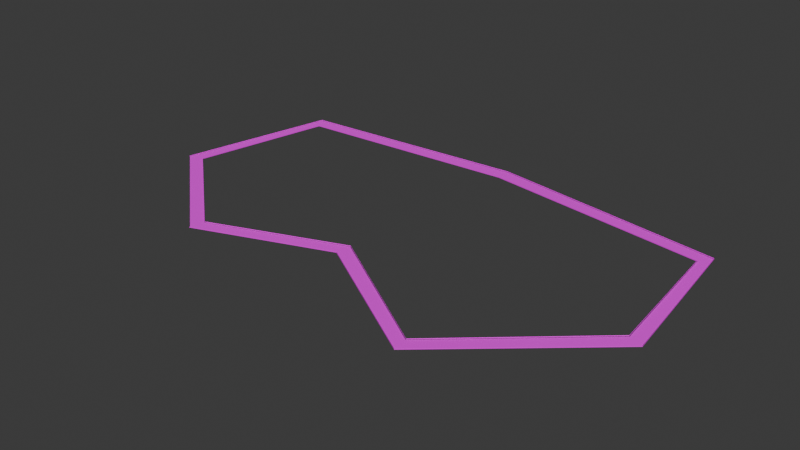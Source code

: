 # Source: ironclad-technical-circuit.blend  (saved by Blender 5.2.44; exported with 4.5.12 LTS)
import bpy
from mathutils import Matrix  # noqa: F401  (used for matrix-valued properties, if any)

bpy.ops.wm.read_factory_settings(use_empty=True)
scene = bpy.context.scene
scene.name = 'Scene'

# ---- collections
col_collection = bpy.data.collections.new('Collection'); scene.collection.children.link(col_collection)

# ---- images (referenced by path relative to the original .blend; pixels are not part of the script)
import os
ASSET_DIR = os.environ.get("B2B_ASSET_DIR", "")  # directory of the original .blend (textures are referenced by path, not embedded)
HERE = os.path.dirname(os.path.abspath(__file__))  # packed textures are extracted next to this script under _unpacked/

def load_image(name, relpath, width, height, colorspace="sRGB"):
    """Load a texture the original file referenced (path relative to the .blend, or extracted next to this script)."""
    p = next((c for c in (os.path.join(HERE, relpath), os.path.join(ASSET_DIR, relpath)) if relpath and os.path.exists(c)), "")
    if p:
        img = bpy.data.images.load(p, check_existing=True)
        img.name = name
    else:  # same state as the original file: an image datablock whose file is absent (Cycles renders it pink)
        img = bpy.data.images.new(name, width, height)
        img.source = "FILE"
        img.filepath = "//" + (relpath or name)
    img.colorspace_settings.name = colorspace
    return img
img_ironclad_technical_circuit_asphalt = load_image('ironclad-technical-circuit_asphalt', 'ironclad-technical-circuit_asphalt.png', 1024, 1024, 'sRGB')
img_ironclad_technical_circuit_barrier_stripe = load_image('ironclad-technical-circuit_barrier_stripe', 'ironclad-technical-circuit_barrier_stripe.png', 1024, 1024, 'sRGB')

# ---- materials (node trees are filled in below, after node groups)
mat_ironclad_technical_circuit_road_mat = bpy.data.materials.new('ironclad-technical-circuit_road_mat')
mat_ironclad_technical_circuit_barrier_mat = bpy.data.materials.new('ironclad-technical-circuit_barrier_mat')

# ---- material node trees
mat_ironclad_technical_circuit_road_mat.use_nodes = True; mat_ironclad_technical_circuit_road_mat.node_tree.nodes.clear()
_N = mat_ironclad_technical_circuit_road_mat.node_tree.nodes; _L = mat_ironclad_technical_circuit_road_mat.node_tree.links
n0 = _N.new('ShaderNodeBsdfPrincipled'); n0.name = 'Principled BSDF'; n0.location = (-200, 100)
n0.inputs[2].default_value = 0.8
n0.inputs[10].default_value = 0.005
n1 = _N.new('ShaderNodeOutputMaterial'); n1.name = 'Material Output'; n1.location = (200, 100)
n2 = _N.new('ShaderNodeTexImage'); n2.name = 'Image Texture'; n2.location = (0, 0)
n2.image = img_ironclad_technical_circuit_asphalt
_L.new(n0.outputs[0], n1.inputs[0])
_L.new(n2.outputs[0], n0.inputs[0])
n1.is_active_output = True
mat_ironclad_technical_circuit_barrier_mat.use_nodes = True; mat_ironclad_technical_circuit_barrier_mat.node_tree.nodes.clear()
_N = mat_ironclad_technical_circuit_barrier_mat.node_tree.nodes; _L = mat_ironclad_technical_circuit_barrier_mat.node_tree.links
n0 = _N.new('ShaderNodeBsdfPrincipled'); n0.name = 'Principled BSDF'; n0.location = (-200, 100)
n0.inputs[2].default_value = 0.6
n0.inputs[10].default_value = 0.005
n1 = _N.new('ShaderNodeOutputMaterial'); n1.name = 'Material Output'; n1.location = (200, 100)
n2 = _N.new('ShaderNodeTexImage'); n2.name = 'Image Texture'; n2.location = (0, 0)
n2.image = img_ironclad_technical_circuit_barrier_stripe
_L.new(n0.outputs[0], n1.inputs[0])
_L.new(n2.outputs[0], n0.inputs[0])
n1.is_active_output = True

# ---- world
world_world = bpy.data.worlds.new('World'); scene.world = world_world
world_world.use_nodes = True; world_world.node_tree.nodes.clear()
_N = world_world.node_tree.nodes; _L = world_world.node_tree.links
n0 = _N.new('ShaderNodeOutputWorld'); n0.name = 'World Output'; n0.location = (200, 100)
n1 = _N.new('ShaderNodeBackground'); n1.name = 'Background'; n1.location = (-200, 100)
n1.inputs[0].default_value = (0.05088, 0.05088, 0.05088, 1.0)
_L.new(n1.outputs[0], n0.inputs[0])
n0.is_active_output = True
world_world.color = (0.05088, 0.05088, 0.05088)
world_world.sun_shadow_jitter_overblur = 0.0

# ---- meshes
me_ironclad_technical_circuit_road_mesh = bpy.data.meshes.new('ironclad-technical-circuit_road_mesh')
me_ironclad_technical_circuit_road_mesh.from_pydata([(0.1606, 4.497, 0.0), (-0.1606, -4.497, 0.0), (-142.4, -6.184, 0.0), (-137.6, -13.82, 0.0), (-164.3, -101.4, 0.0), (-155.7, -98.58, 0.0), (-90.88, -164.4, 0.0), (-89.12, -155.6, 0.0), (-10.56, -134.5, 0.0), (-9.442, -125.5, 0.0), (70.56, -184.5, 0.0), (69.44, -175.5, 0.0), (154.1, -111.8, 0.0), (145.9, -108.2, 0.0), (142.7, -16.37, 0.0), (137.3, -23.63, 0.0)], [], [(0, 2, 3, 1), (2, 4, 5, 3), (4, 6, 7, 5), (6, 8, 9, 7), (8, 10, 11, 9), (10, 12, 13, 11), (12, 14, 15, 13), (14, 0, 1, 15)])
_uv = me_ironclad_technical_circuit_road_mesh.uv_layers.new(name='UVMap')
_uv.uv.foreach_set('vector', [0.0, 0.0, 0.0, 17.54, 1.0, 17.54, 1.0, 0.0, 0.0, 17.54, 0.0, 29.07, 1.0, 29.07, 1.0, 17.54, 0.0, 29.07, 0.0, 40.59, 1.0, 40.59, 1.0, 29.07, 0.0, 40.59, 0.0, 51.27, 1.0, 51.27, 1.0, 40.59, 0.0, 51.27, 0.0, 63.07, 1.0, 63.07, 1.0, 51.27, 0.0, 63.07, 0.0, 76.35, 1.0, 76.35, 1.0, 63.07, 0.0, 76.35, 0.0, 87.67, 1.0, 87.67, 1.0, 76.35, 0.0, 87.67, 0.0, 105.4, 1.0, 105.4, 1.0, 87.67])
me_ironclad_technical_circuit_road_mesh.materials.append(mat_ironclad_technical_circuit_road_mat)
me_ironclad_technical_circuit_road_mesh.update()
me_ironclad_technical_circuit_barrier_left_mesh = bpy.data.meshes.new('ironclad-technical-circuit_barrier_left_mesh')
me_ironclad_technical_circuit_barrier_left_mesh.from_pydata([(0.1749, 4.897, 0.0), (0.1749, 4.897, 0.5), (-142.6, -5.845, 0.0), (-142.6, -5.845, 0.5), (-164.6, -101.5, 0.0), (-164.6, -101.5, 0.5), (-90.96, -164.8, 0.0), (-90.96, -164.8, 0.5), (-10.61, -134.9, 0.0), (-10.61, -134.9, 0.5), (70.61, -184.9, 0.0), (70.61, -184.9, 0.5), (154.5, -112.0, 0.0), (154.5, -112.0, 0.5), (142.9, -16.05, 0.0), (142.9, -16.05, 0.5)], [], [(0, 2, 3, 1), (2, 4, 5, 3), (4, 6, 7, 5), (6, 8, 9, 7), (8, 10, 11, 9), (10, 12, 13, 11), (12, 14, 15, 13), (14, 0, 1, 15)])
me_ironclad_technical_circuit_barrier_left_mesh.materials.append(mat_ironclad_technical_circuit_barrier_mat)
me_ironclad_technical_circuit_barrier_left_mesh.update()
me_ironclad_technical_circuit_barrier_right_mesh = bpy.data.meshes.new('ironclad-technical-circuit_barrier_right_mesh')
me_ironclad_technical_circuit_barrier_right_mesh.from_pydata([(-0.1749, -4.897, 0.0), (-0.1749, -4.897, 0.5), (-137.4, -14.16, 0.0), (-137.4, -14.16, 0.5), (-155.4, -98.45, 0.0), (-155.4, -98.45, 0.5), (-89.04, -155.2, 0.0), (-89.04, -155.2, 0.5), (-9.392, -125.1, 0.0), (-9.392, -125.1, 0.5), (69.39, -175.1, 0.0), (69.39, -175.1, 0.5), (145.5, -108.0, 0.0), (145.5, -108.0, 0.5), (137.1, -23.95, 0.0), (137.1, -23.95, 0.5)], [], [(0, 2, 3, 1), (2, 4, 5, 3), (4, 6, 7, 5), (6, 8, 9, 7), (8, 10, 11, 9), (10, 12, 13, 11), (12, 14, 15, 13), (14, 0, 1, 15)])
me_ironclad_technical_circuit_barrier_right_mesh.materials.append(mat_ironclad_technical_circuit_barrier_mat)
me_ironclad_technical_circuit_barrier_right_mesh.update()

# ---- objects
ob_ironclad_technical_circuit_road = bpy.data.objects.new('ironclad-technical-circuit_road', me_ironclad_technical_circuit_road_mesh)
ob_ironclad_technical_circuit_barrier_left = bpy.data.objects.new('ironclad-technical-circuit_barrier_left', me_ironclad_technical_circuit_barrier_left_mesh)
ob_ironclad_technical_circuit_barrier_right = bpy.data.objects.new('ironclad-technical-circuit_barrier_right', me_ironclad_technical_circuit_barrier_right_mesh)

# ---- transforms, parenting, visibility, modifiers, constraints
ob_ironclad_technical_circuit_road.location = (0.0, 0.0, 0.0)
ob_ironclad_technical_circuit_barrier_left.location = (0.0, 0.0, 0.0)
ob_ironclad_technical_circuit_barrier_right.location = (0.0, 0.0, 0.0)

# ---- collection membership
scene.collection.objects.link(ob_ironclad_technical_circuit_road)
scene.collection.objects.link(ob_ironclad_technical_circuit_barrier_left)
scene.collection.objects.link(ob_ironclad_technical_circuit_barrier_right)

# ---- scene / render settings (as saved in the file)
scene.frame_start = 1; scene.frame_end = 250; scene.frame_set(1)
scene.render.engine = 'BLENDER_EEVEE_NEXT'
scene.render.bake_bias = 0.0
scene.render.bake_samples = 0
scene.render.compositor_device = 'GPU'
scene.eevee.use_volume_custom_range = False
scene.eevee.fast_gi_thickness_near = 0.1
scene.eevee.fast_gi_thickness_far = 0.0
scene.eevee.ray_tracing_options.screen_trace_thickness = 0.1
bpy.context.view_layer.update()

# ---- added for rendering (the .blend has no active camera and no usable light): camera, sun
cam_auto = bpy.data.cameras.new('AutoCamera')
cam_auto.lens = 50.0
cam_auto.sensor_width = 36.0
cam_auto.clip_end = 6028.9
ob_auto_camera = bpy.data.objects.new('AutoCamera', cam_auto)
scene.collection.objects.link(ob_auto_camera)
ob_auto_camera.location = (338.449, -502.217, 275.073)
ob_auto_camera.rotation_euler = (1.09748, -7.21219e-08, 0.694738)
scene.camera = ob_auto_camera
light_auto_sun = bpy.data.lights.new('AutoSun', 'SUN')
light_auto_sun.energy = 3.0
light_auto_sun.angle = 0.0523599
ob_auto_sun = bpy.data.objects.new('AutoSun', light_auto_sun)
scene.collection.objects.link(ob_auto_sun)
ob_auto_sun.rotation_euler = (0.872665, 0.174533, 0.523599)
bpy.context.view_layer.update()
